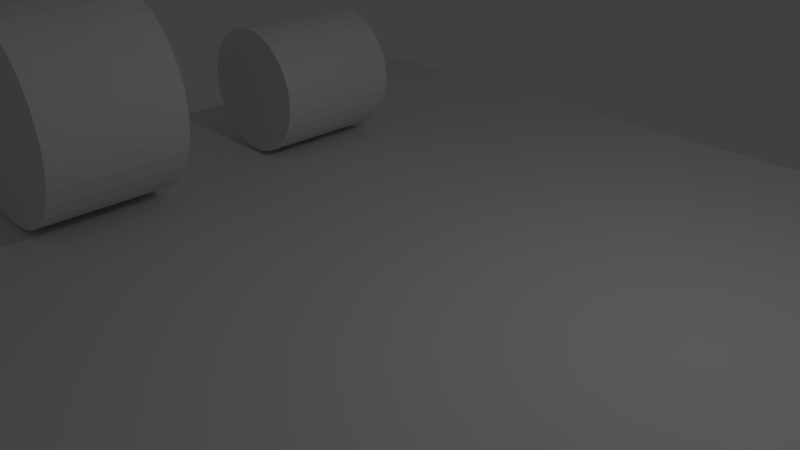 # Source: physics_calibration.blend  (saved by Blender 2.76.0; exported with 4.5.12 LTS)
import bpy
from mathutils import Matrix  # noqa: F401  (used for matrix-valued properties, if any)

bpy.ops.wm.read_factory_settings(use_empty=True)
scene = bpy.context.scene
scene.name = 'Scene'

# ---- collections
col_collection_1 = bpy.data.collections.new('Collection 1'); scene.collection.children.link(col_collection_1)

# ---- materials (node trees are filled in below, after node groups)
mat_material_001 = bpy.data.materials.new('Material.001')
mat_material_001.alpha_threshold = 0.0
mat_material_001.use_transparent_shadow = False
mat_material_001.roughness = 0.5

# ---- material node trees

# ---- world
world_world = bpy.data.worlds.new('World'); scene.world = world_world
world_world.color = (0.05088, 0.05088, 0.05088)
world_world.use_sun_shadow = False
world_world.sun_shadow_jitter_overblur = 0.0
world_world.cycles.sampling_method = 'MANUAL'
world_world.cycles.sample_map_resolution = 256

# ---- cameras
cam_camera = bpy.data.cameras.new('Camera')
cam_camera.clip_end = 100.0
cam_camera.lens = 35.0
cam_camera.sensor_width = 32.0
cam_camera.sensor_height = 18.0
cam_camera.ortho_scale = 7.314
cam_camera.dof.focus_distance = 0.0
cam_camera.dof.aperture_fstop = 128.0

# ---- lights
light_lamp = bpy.data.lights.new('Lamp', 'POINT')
light_lamp.transmission_factor = 0.0
light_lamp.cutoff_distance = 30.0
light_lamp.energy = 100.0
light_lamp.shadow_buffer_clip_start = 1.001
light_lamp.shadow_soft_size = 0.1
light_lamp.shadow_maximum_resolution = 0.006
light_lamp.use_absolute_resolution = True
light_lamp.cycles.use_multiple_importance_sampling = False

# ---- meshes
me_cylinder = bpy.data.meshes.new('Cylinder')
me_cylinder.from_pydata([(4.441e-16, -1.0, -1.0), (-1.323e-23, 1.0, -1.0), (0.1951, -1.0, -0.9808), (0.1951, 1.0, -0.9808), (0.3827, -1.0, -0.9239), (0.3827, 1.0, -0.9239), (0.5556, -1.0, -0.8315), (0.5556, 1.0, -0.8315), (0.7071, -1.0, -0.7071), (0.7071, 1.0, -0.7071), (0.8315, -1.0, -0.5556), (0.8315, 1.0, -0.5556), (0.9239, -1.0, -0.3827), (0.9239, 1.0, -0.3827), (0.9808, -1.0, -0.1951), (0.9808, 1.0, -0.1951), (1.0, -1.0, -1.51e-07), (1.0, 1.0, 0.0), (0.9808, -1.0, 0.1951), (0.9808, 1.0, 0.1951), (0.9239, -1.0, 0.3827), (0.9239, 1.0, 0.3827), (0.8315, -1.0, 0.5556), (0.8315, 1.0, 0.5556), (0.7071, -1.0, 0.7071), (0.7071, 1.0, 0.7071), (0.5556, -1.0, 0.8315), (0.5556, 1.0, 0.8315), (0.3827, -1.0, 0.9239), (0.3827, 1.0, 0.9239), (0.1951, -1.0, 0.9808), (0.1951, 1.0, 0.9808), (-3.258e-07, -1.0, 1.0), (-3.258e-07, 1.0, 1.0), (-0.1951, -1.0, 0.9808), (-0.1951, 1.0, 0.9808), (-0.3827, -1.0, 0.9239), (-0.3827, 1.0, 0.9239), (-0.5556, -1.0, 0.8315), (-0.5556, 1.0, 0.8315), (-0.7071, -1.0, 0.7071), (-0.7071, 1.0, 0.7071), (-0.8315, -1.0, 0.5556), (-0.8315, 1.0, 0.5556), (-0.9239, -1.0, 0.3827), (-0.9239, 1.0, 0.3827), (-0.9808, -1.0, 0.1951), (-0.9808, 1.0, 0.1951), (-1.0, -1.0, -1.041e-06), (-1.0, 1.0, -8.901e-07), (-0.9808, -1.0, -0.1951), (-0.9808, 1.0, -0.1951), (-0.9239, -1.0, -0.3827), (-0.9239, 1.0, -0.3827), (-0.8315, -1.0, -0.5556), (-0.8315, 1.0, -0.5556), (-0.7071, -1.0, -0.7071), (-0.7071, 1.0, -0.7071), (-0.5556, -1.0, -0.8315), (-0.5556, 1.0, -0.8315), (-0.3827, -1.0, -0.9239), (-0.3827, 1.0, -0.9239), (-0.1951, -1.0, -0.9808), (-0.1951, 1.0, -0.9808)], [], [(0, 1, 3, 2), (2, 3, 5, 4), (4, 5, 7, 6), (6, 7, 9, 8), (8, 9, 11, 10), (10, 11, 13, 12), (12, 13, 15, 14), (14, 15, 17, 16), (16, 17, 19, 18), (18, 19, 21, 20), (20, 21, 23, 22), (22, 23, 25, 24), (24, 25, 27, 26), (26, 27, 29, 28), (28, 29, 31, 30), (30, 31, 33, 32), (32, 33, 35, 34), (34, 35, 37, 36), (36, 37, 39, 38), (38, 39, 41, 40), (40, 41, 43, 42), (42, 43, 45, 44), (44, 45, 47, 46), (46, 47, 49, 48), (48, 49, 51, 50), (50, 51, 53, 52), (52, 53, 55, 54), (54, 55, 57, 56), (56, 57, 59, 58), (58, 59, 61, 60), (3, 1, 63, 61, 59, 57, 55, 53, 51, 49, 47, 45, 43, 41, 39, 37, 35, 33, 31, 29, 27, 25, 23, 21, 19, 17, 15, 13, 11, 9, 7, 5), (62, 63, 1, 0), (60, 61, 63, 62), (0, 2, 4, 6, 8, 10, 12, 14, 16, 18, 20, 22, 24, 26, 28, 30, 32, 34, 36, 38, 40, 42, 44, 46, 48, 50, 52, 54, 56, 58, 60, 62)])
me_cylinder.materials.append(mat_material_001)
me_cylinder.use_remesh_preserve_volume = False
me_cylinder.use_remesh_preserve_attributes = False
me_cylinder.use_mirror_vertex_groups = False
me_cylinder.update()
me_plane = bpy.data.meshes.new('Plane')
me_plane.from_pydata([(-1.0, -1.0, 0.0), (1.0, -1.0, 0.0), (-1.0, 1.0, 0.0), (1.0, 1.0, 0.0)], [], [(0, 1, 3, 2)])
me_plane.materials.append(mat_material_001)
me_plane.use_remesh_preserve_volume = False
me_plane.use_remesh_preserve_attributes = False
me_plane.use_mirror_vertex_groups = False
me_plane.update()
me_cylinder_001 = bpy.data.meshes.new('Cylinder.001')
me_cylinder_001.from_pydata([(6.661e-16, -1.0, -1.5), (-1.985e-23, 1.0, -1.5), (0.2926, -1.0, -1.471), (0.2926, 1.0, -1.471), (0.574, -1.0, -1.386), (0.574, 1.0, -1.386), (0.8334, -1.0, -1.247), (0.8334, 1.0, -1.247), (1.061, -1.0, -1.061), (1.061, 1.0, -1.061), (1.247, -1.0, -0.8334), (1.247, 1.0, -0.8334), (1.386, -1.0, -0.574), (1.386, 1.0, -0.574), (1.471, -1.0, -0.2926), (1.471, 1.0, -0.2926), (1.5, -1.0, -2.265e-07), (1.5, 1.0, 0.0), (1.471, -1.0, 0.2926), (1.471, 1.0, 0.2926), (1.386, -1.0, 0.574), (1.386, 1.0, 0.574), (1.247, -1.0, 0.8334), (1.247, 1.0, 0.8334), (1.061, -1.0, 1.061), (1.061, 1.0, 1.061), (0.8334, -1.0, 1.247), (0.8334, 1.0, 1.247), (0.574, -1.0, 1.386), (0.574, 1.0, 1.386), (0.2926, -1.0, 1.471), (0.2926, 1.0, 1.471), (-4.888e-07, -1.0, 1.5), (-4.888e-07, 1.0, 1.5), (-0.2926, -1.0, 1.471), (-0.2926, 1.0, 1.471), (-0.574, -1.0, 1.386), (-0.574, 1.0, 1.386), (-0.8334, -1.0, 1.247), (-0.8334, 1.0, 1.247), (-1.061, -1.0, 1.061), (-1.061, 1.0, 1.061), (-1.247, -1.0, 0.8334), (-1.247, 1.0, 0.8334), (-1.386, -1.0, 0.574), (-1.386, 1.0, 0.574), (-1.471, -1.0, 0.2926), (-1.471, 1.0, 0.2926), (-1.5, -1.0, -1.562e-06), (-1.5, 1.0, -1.335e-06), (-1.471, -1.0, -0.2926), (-1.471, 1.0, -0.2926), (-1.386, -1.0, -0.574), (-1.386, 1.0, -0.574), (-1.247, -1.0, -0.8334), (-1.247, 1.0, -0.8334), (-1.061, -1.0, -1.061), (-1.061, 1.0, -1.061), (-0.8334, -1.0, -1.247), (-0.8334, 1.0, -1.247), (-0.574, -1.0, -1.386), (-0.574, 1.0, -1.386), (-0.2926, -1.0, -1.471), (-0.2926, 1.0, -1.471)], [], [(0, 1, 3, 2), (2, 3, 5, 4), (4, 5, 7, 6), (6, 7, 9, 8), (8, 9, 11, 10), (10, 11, 13, 12), (12, 13, 15, 14), (14, 15, 17, 16), (16, 17, 19, 18), (18, 19, 21, 20), (20, 21, 23, 22), (22, 23, 25, 24), (24, 25, 27, 26), (26, 27, 29, 28), (28, 29, 31, 30), (30, 31, 33, 32), (32, 33, 35, 34), (34, 35, 37, 36), (36, 37, 39, 38), (38, 39, 41, 40), (40, 41, 43, 42), (42, 43, 45, 44), (44, 45, 47, 46), (46, 47, 49, 48), (48, 49, 51, 50), (50, 51, 53, 52), (52, 53, 55, 54), (54, 55, 57, 56), (56, 57, 59, 58), (58, 59, 61, 60), (3, 1, 63, 61, 59, 57, 55, 53, 51, 49, 47, 45, 43, 41, 39, 37, 35, 33, 31, 29, 27, 25, 23, 21, 19, 17, 15, 13, 11, 9, 7, 5), (62, 63, 1, 0), (60, 61, 63, 62), (0, 2, 4, 6, 8, 10, 12, 14, 16, 18, 20, 22, 24, 26, 28, 30, 32, 34, 36, 38, 40, 42, 44, 46, 48, 50, 52, 54, 56, 58, 60, 62)])
me_cylinder_001.materials.append(mat_material_001)
me_cylinder_001.use_remesh_preserve_volume = False
me_cylinder_001.use_remesh_preserve_attributes = False
me_cylinder_001.use_mirror_vertex_groups = False
me_cylinder_001.update()

# ---- objects
ob_cylinder = bpy.data.objects.new('Cylinder', me_cylinder)
ob_plane = bpy.data.objects.new('Plane', me_plane)
ob_lamp = bpy.data.objects.new('Lamp', light_lamp)
ob_camera = bpy.data.objects.new('Camera', cam_camera)
ob_cylinder_001 = bpy.data.objects.new('Cylinder.001', me_cylinder_001)

# ---- transforms, parenting, visibility, modifiers, constraints
ob_cylinder.location = (-4.0, 2.0, 1.05)
ob_cylinder.lineart.crease_threshold = 0.0
ob_plane.location = (0.0, 0.0, 0.0)
ob_plane.scale = (6.505, 6.505, 6.505)
ob_plane.lineart.crease_threshold = 0.0
ob_lamp.location = (4.076, 1.005, 5.904)
ob_lamp.rotation_euler = (0.6503, 0.05522, 1.866)
ob_lamp.lock_rotations_4d = False
ob_lamp.empty_display_type = 'ARROWS'
ob_lamp.color = (0.0, 0.0, 0.0, 0.0)
ob_lamp.lineart.crease_threshold = 0.0
ob_camera.location = (7.481, -6.508, 5.344)
ob_camera.rotation_euler = (1.109, 0.01082, 0.8149)
ob_camera.lock_rotations_4d = False
ob_camera.empty_display_type = 'ARROWS'
ob_camera.color = (0.0, 0.0, 0.0, 0.0)
ob_camera.display_type = 'WIRE'
ob_camera.lineart.crease_threshold = 0.0
ob_cylinder_001.location = (-4.0, -2.0, 1.55)
ob_cylinder_001.lineart.crease_threshold = 0.0

# ---- collection membership
col_collection_1.objects.link(ob_cylinder)
col_collection_1.objects.link(ob_plane)
col_collection_1.objects.link(ob_lamp)
col_collection_1.objects.link(ob_camera)
col_collection_1.objects.link(ob_cylinder_001)

# ---- scene / render settings (as saved in the file)
scene.camera = ob_camera
scene.frame_start = 1; scene.frame_end = 250; scene.frame_set(1)
scene.render.engine = 'BLENDER_EEVEE_NEXT'
scene.render.resolution_percentage = 50
scene.render.dither_intensity = 0.0
scene.cycles.use_denoising = False
scene.cycles.samples = 10
scene.cycles.sampling_pattern = 'TABULATED_SOBOL'
scene.cycles.light_sampling_threshold = 0.0
scene.cycles.use_adaptive_sampling = False
scene.cycles.use_light_tree = False
scene.cycles.blur_glossy = 0.0
scene.cycles.pixel_filter_type = 'GAUSSIAN'
scene.cycles.sample_clamp_indirect = 0.0
scene.view_settings.view_transform = 'Standard'
bpy.context.view_layer.update()

